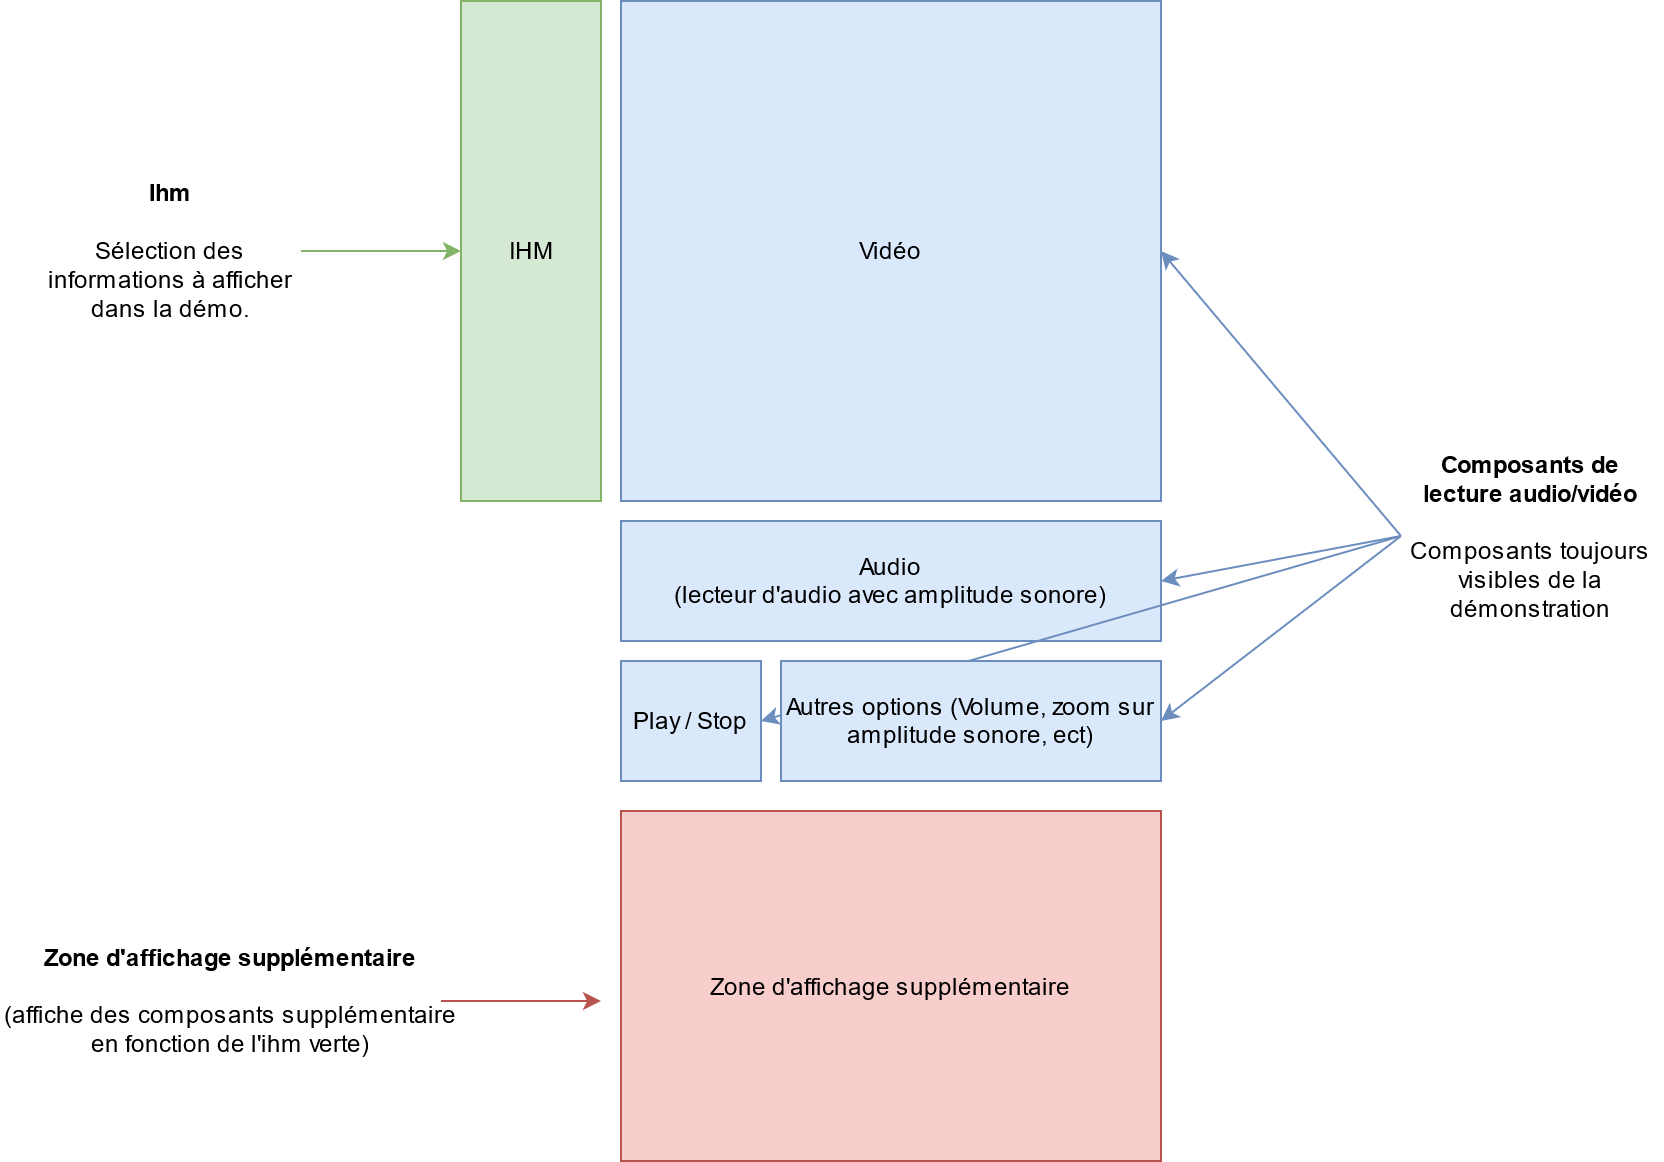

The diagram above was exported from draw.io. Its source (the exported page's mxGraphModel, read from the mxfile embedded in the PNG):
<mxGraphModel dx="1391" dy="790" grid="1" gridSize="10" guides="1" tooltips="1" connect="1" arrows="1" fold="1" page="1" pageScale="1" pageWidth="827" pageHeight="1169" math="0" shadow="0">
  <root>
    <mxCell id="0" />
    <mxCell id="1" parent="0" />
    <mxCell id="DKPPN2ny35_jqIlTW0td-8" value="Vidéo" style="rounded=0;whiteSpace=wrap;html=1;fillColor=#dae8fc;strokeColor=#6c8ebf;" parent="1" vertex="1">
      <mxGeometry x="350" y="180" width="270" height="250" as="geometry" />
    </mxCell>
    <mxCell id="DKPPN2ny35_jqIlTW0td-9" value="&lt;div&gt;Audio &lt;br&gt;&lt;/div&gt;&lt;div&gt;(lecteur d'audio avec amplitude sonore)&lt;br&gt;&lt;/div&gt;" style="rounded=0;whiteSpace=wrap;html=1;fillColor=#dae8fc;strokeColor=#6c8ebf;" parent="1" vertex="1">
      <mxGeometry x="350" y="440" width="270" height="60" as="geometry" />
    </mxCell>
    <mxCell id="DKPPN2ny35_jqIlTW0td-10" value="Play / Stop" style="rounded=0;whiteSpace=wrap;html=1;fillColor=#dae8fc;strokeColor=#6c8ebf;" parent="1" vertex="1">
      <mxGeometry x="350" y="510" width="70" height="60" as="geometry" />
    </mxCell>
    <mxCell id="DKPPN2ny35_jqIlTW0td-12" value="Zone d'affichage supplémentaire" style="rounded=0;whiteSpace=wrap;html=1;fillColor=#f8cecc;strokeColor=#b85450;" parent="1" vertex="1">
      <mxGeometry x="350" y="585" width="270" height="175" as="geometry" />
    </mxCell>
    <mxCell id="DKPPN2ny35_jqIlTW0td-13" value="IHM " style="rounded=0;whiteSpace=wrap;html=1;fillColor=#d5e8d4;strokeColor=#82b366;" parent="1" vertex="1">
      <mxGeometry x="270" y="180" width="70" height="250" as="geometry" />
    </mxCell>
    <mxCell id="DKPPN2ny35_jqIlTW0td-22" value="" style="endArrow=classic;html=1;entryX=0;entryY=0.5;entryDx=0;entryDy=0;fillColor=#d5e8d4;strokeColor=#82b366;" parent="1" target="DKPPN2ny35_jqIlTW0td-13" edge="1">
      <mxGeometry width="50" height="50" relative="1" as="geometry">
        <mxPoint x="190" y="305" as="sourcePoint" />
        <mxPoint x="220" y="280" as="targetPoint" />
      </mxGeometry>
    </mxCell>
    <mxCell id="DKPPN2ny35_jqIlTW0td-23" value="&lt;b&gt;Ihm &lt;/b&gt;&lt;br&gt;&lt;div&gt;&lt;br&gt;&lt;/div&gt;&lt;div&gt;Sélection des informations à afficher dans la démo.&lt;/div&gt;" style="text;html=1;strokeColor=none;fillColor=none;align=center;verticalAlign=middle;whiteSpace=wrap;rounded=0;" parent="1" vertex="1">
      <mxGeometry x="60" y="252.5" width="130" height="105" as="geometry" />
    </mxCell>
    <mxCell id="DKPPN2ny35_jqIlTW0td-24" value="&lt;div&gt;&lt;b&gt;Composants de lecture audio/vidéo&lt;/b&gt;&lt;br&gt;&lt;/div&gt;&lt;div&gt;&lt;br&gt;&lt;/div&gt;&lt;div&gt;Composants toujours visibles de la démonstration&lt;/div&gt;" style="text;html=1;strokeColor=none;fillColor=none;align=center;verticalAlign=middle;whiteSpace=wrap;rounded=0;" parent="1" vertex="1">
      <mxGeometry x="740" y="395" width="130" height="105" as="geometry" />
    </mxCell>
    <mxCell id="DKPPN2ny35_jqIlTW0td-25" value="" style="endArrow=classic;html=1;entryX=1;entryY=0.5;entryDx=0;entryDy=0;exitX=0;exitY=0.5;exitDx=0;exitDy=0;fillColor=#dae8fc;strokeColor=#6c8ebf;" parent="1" source="DKPPN2ny35_jqIlTW0td-24" target="DKPPN2ny35_jqIlTW0td-8" edge="1">
      <mxGeometry width="50" height="50" relative="1" as="geometry">
        <mxPoint x="390" y="530" as="sourcePoint" />
        <mxPoint x="440" y="480" as="targetPoint" />
      </mxGeometry>
    </mxCell>
    <mxCell id="DKPPN2ny35_jqIlTW0td-26" value="" style="endArrow=classic;html=1;entryX=1;entryY=0.5;entryDx=0;entryDy=0;exitX=0;exitY=0.5;exitDx=0;exitDy=0;fillColor=#dae8fc;strokeColor=#6c8ebf;" parent="1" target="DKPPN2ny35_jqIlTW0td-9" edge="1">
      <mxGeometry width="50" height="50" relative="1" as="geometry">
        <mxPoint x="740" y="447.5" as="sourcePoint" />
        <mxPoint x="620" y="305" as="targetPoint" />
      </mxGeometry>
    </mxCell>
    <mxCell id="DKPPN2ny35_jqIlTW0td-27" value="" style="endArrow=classic;html=1;entryX=1;entryY=0.5;entryDx=0;entryDy=0;exitX=0;exitY=0.5;exitDx=0;exitDy=0;fillColor=#dae8fc;strokeColor=#6c8ebf;" parent="1" target="DKPPN2ny35_jqIlTW0td-11" edge="1">
      <mxGeometry width="50" height="50" relative="1" as="geometry">
        <mxPoint x="740" y="447.5" as="sourcePoint" />
        <mxPoint x="620" y="470" as="targetPoint" />
      </mxGeometry>
    </mxCell>
    <mxCell id="DKPPN2ny35_jqIlTW0td-28" value="" style="endArrow=classic;html=1;entryX=1;entryY=0.5;entryDx=0;entryDy=0;exitX=0;exitY=0.5;exitDx=0;exitDy=0;fillColor=#dae8fc;strokeColor=#6c8ebf;" parent="1" target="DKPPN2ny35_jqIlTW0td-10" edge="1">
      <mxGeometry width="50" height="50" relative="1" as="geometry">
        <mxPoint x="740" y="447.5" as="sourcePoint" />
        <mxPoint x="620" y="540" as="targetPoint" />
      </mxGeometry>
    </mxCell>
    <mxCell id="DKPPN2ny35_jqIlTW0td-11" value="Autres options (Volume, zoom sur amplitude sonore, ect)" style="rounded=0;whiteSpace=wrap;html=1;fillColor=#dae8fc;strokeColor=#6c8ebf;" parent="1" vertex="1">
      <mxGeometry x="430" y="510" width="190" height="60" as="geometry" />
    </mxCell>
    <mxCell id="DKPPN2ny35_jqIlTW0td-29" value="" style="endArrow=classic;html=1;fillColor=#f8cecc;strokeColor=#b85450;" parent="1" edge="1">
      <mxGeometry width="50" height="50" relative="1" as="geometry">
        <mxPoint x="260" y="680" as="sourcePoint" />
        <mxPoint x="340" y="680" as="targetPoint" />
      </mxGeometry>
    </mxCell>
    <mxCell id="DKPPN2ny35_jqIlTW0td-32" value="&lt;div&gt;&lt;b&gt;Zone d'affichage supplémentaire &lt;/b&gt;&lt;br&gt;&lt;/div&gt;&lt;div&gt;&lt;br&gt;&lt;/div&gt;&lt;div&gt;(affiche des composants supplémentaire en fonction de l'ihm verte) &lt;/div&gt;" style="text;html=1;strokeColor=none;fillColor=none;align=center;verticalAlign=middle;whiteSpace=wrap;rounded=0;" parent="1" vertex="1">
      <mxGeometry x="40" y="670" width="230" height="20" as="geometry" />
    </mxCell>
  </root>
</mxGraphModel>